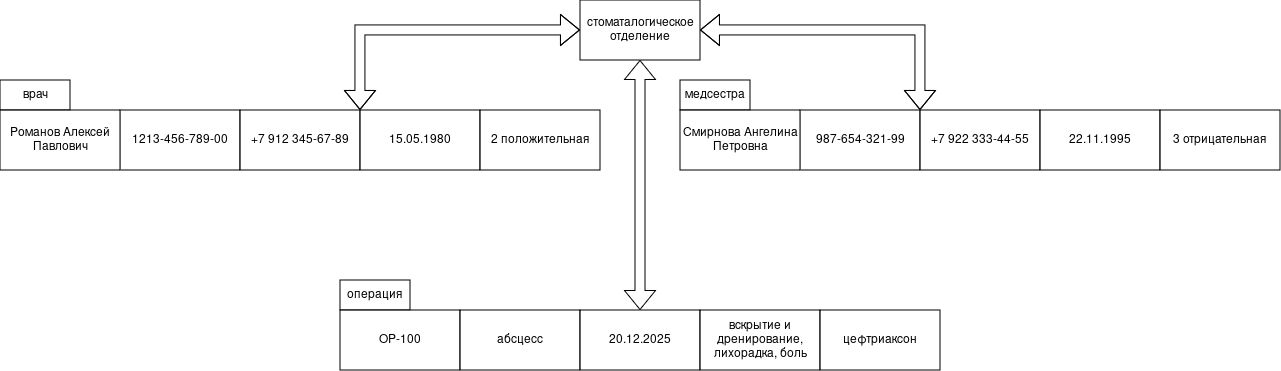

The diagram above was exported from draw.io. Its source (the exported page's mxGraphModel, read from the mxfile embedded in the PNG):
<mxGraphModel dx="1414" dy="671" grid="1" gridSize="10" guides="1" tooltips="1" connect="1" arrows="1" fold="1" page="1" pageScale="1" pageWidth="827" pageHeight="1169" math="0" shadow="0">
  <root>
    <mxCell id="0" />
    <mxCell id="1" parent="0" />
    <mxCell id="WUAzhojiyF-ViJSd3aFj-1" parent="1" style="rounded=0;whiteSpace=wrap;html=1;" value="стоматалогическое отделение " vertex="1">
      <mxGeometry height="60" width="120" x="620" y="10" as="geometry" />
    </mxCell>
    <mxCell id="WUAzhojiyF-ViJSd3aFj-3" parent="1" style="rounded=0;whiteSpace=wrap;html=1;" value="1213-456-789-00" vertex="1">
      <mxGeometry height="60" width="120" x="160" y="120" as="geometry" />
    </mxCell>
    <mxCell id="WUAzhojiyF-ViJSd3aFj-4" parent="1" style="rounded=0;whiteSpace=wrap;html=1;" value="+7 912 345-67-89" vertex="1">
      <mxGeometry height="60" width="120" x="280" y="120" as="geometry" />
    </mxCell>
    <mxCell id="WUAzhojiyF-ViJSd3aFj-6" parent="1" style="rounded=0;whiteSpace=wrap;html=1;" value="15.05.1980" vertex="1">
      <mxGeometry height="60" width="120" x="400" y="120" as="geometry" />
    </mxCell>
    <mxCell id="WUAzhojiyF-ViJSd3aFj-7" parent="1" style="rounded=0;whiteSpace=wrap;html=1;" value="2 положительная" vertex="1">
      <mxGeometry height="60" width="120" x="520" y="120" as="geometry" />
    </mxCell>
    <mxCell id="WUAzhojiyF-ViJSd3aFj-10" parent="1" style="rounded=0;whiteSpace=wrap;html=1;" value="987-654-321-99" vertex="1">
      <mxGeometry height="60" width="120" x="840" y="120" as="geometry" />
    </mxCell>
    <mxCell id="WUAzhojiyF-ViJSd3aFj-11" parent="1" style="rounded=0;whiteSpace=wrap;html=1;" value="+7 922 333-44-55" vertex="1">
      <mxGeometry height="60" width="120" x="960" y="120" as="geometry" />
    </mxCell>
    <mxCell id="WUAzhojiyF-ViJSd3aFj-12" parent="1" style="rounded=0;whiteSpace=wrap;html=1;" value="22.11.1995" vertex="1">
      <mxGeometry height="60" width="120" x="1080" y="120" as="geometry" />
    </mxCell>
    <mxCell id="WUAzhojiyF-ViJSd3aFj-13" parent="1" style="rounded=0;whiteSpace=wrap;html=1;" value="3 отрицательная" vertex="1">
      <mxGeometry height="60" width="120" x="1200" y="120" as="geometry" />
    </mxCell>
    <mxCell id="WUAzhojiyF-ViJSd3aFj-17" parent="1" style="rounded=0;whiteSpace=wrap;html=1;" value="врач" vertex="1">
      <mxGeometry height="30" width="70" x="40" y="90" as="geometry" />
    </mxCell>
    <mxCell id="WUAzhojiyF-ViJSd3aFj-18" parent="1" style="rounded=0;whiteSpace=wrap;html=1;" value="медсестра" vertex="1">
      <mxGeometry height="30" width="70" x="720" y="90" as="geometry" />
    </mxCell>
    <mxCell id="WUAzhojiyF-ViJSd3aFj-19" parent="1" style="rounded=0;whiteSpace=wrap;html=1;" value="операция" vertex="1">
      <mxGeometry height="30" width="70" x="380" y="290" as="geometry" />
    </mxCell>
    <mxCell id="WUAzhojiyF-ViJSd3aFj-20" parent="1" style="rounded=0;whiteSpace=wrap;html=1;" value="ОР-100" vertex="1">
      <mxGeometry height="60" width="120" x="380" y="320" as="geometry" />
    </mxCell>
    <mxCell id="WUAzhojiyF-ViJSd3aFj-21" parent="1" style="rounded=0;whiteSpace=wrap;html=1;" value="абсцесс" vertex="1">
      <mxGeometry height="60" width="120" x="500" y="320" as="geometry" />
    </mxCell>
    <mxCell id="WUAzhojiyF-ViJSd3aFj-22" parent="1" style="rounded=0;whiteSpace=wrap;html=1;" value="20.12.2025" vertex="1">
      <mxGeometry height="60" width="120" x="620" y="320" as="geometry" />
    </mxCell>
    <mxCell id="WUAzhojiyF-ViJSd3aFj-23" parent="1" style="rounded=0;whiteSpace=wrap;html=1;" value="вскрытие и дренирование, лихорадка, боль" vertex="1">
      <mxGeometry height="60" width="120" x="740" y="320" as="geometry" />
    </mxCell>
    <mxCell id="WUAzhojiyF-ViJSd3aFj-24" parent="1" style="rounded=0;whiteSpace=wrap;html=1;" value="цефтриаксон" vertex="1">
      <mxGeometry height="60" width="120" x="860" y="320" as="geometry" />
    </mxCell>
    <mxCell id="WUAzhojiyF-ViJSd3aFj-26" edge="1" parent="1" source="WUAzhojiyF-ViJSd3aFj-4" style="shape=flexArrow;endArrow=classic;startArrow=classic;html=1;rounded=0;entryX=0;entryY=0.5;entryDx=0;entryDy=0;exitX=1;exitY=0;exitDx=0;exitDy=0;" target="WUAzhojiyF-ViJSd3aFj-1" value="">
      <mxGeometry height="100" relative="1" width="100" as="geometry">
        <Array as="points">
          <mxPoint x="400" y="40" />
        </Array>
        <mxPoint x="210" y="110" as="sourcePoint" />
        <mxPoint x="310" y="10" as="targetPoint" />
      </mxGeometry>
    </mxCell>
    <mxCell id="WUAzhojiyF-ViJSd3aFj-29" edge="1" parent="1" source="WUAzhojiyF-ViJSd3aFj-22" style="shape=flexArrow;endArrow=classic;startArrow=classic;html=1;rounded=0;entryX=0.5;entryY=1;entryDx=0;entryDy=0;exitX=0.5;exitY=0;exitDx=0;exitDy=0;" target="WUAzhojiyF-ViJSd3aFj-1" value="">
      <mxGeometry height="100" relative="1" width="100" as="geometry">
        <mxPoint x="650" y="290" as="sourcePoint" />
        <mxPoint x="750" y="190" as="targetPoint" />
      </mxGeometry>
    </mxCell>
    <mxCell id="WUAzhojiyF-ViJSd3aFj-30" edge="1" parent="1" style="shape=flexArrow;endArrow=classic;startArrow=classic;html=1;rounded=0;entryX=1;entryY=0.5;entryDx=0;entryDy=0;exitX=1;exitY=0;exitDx=0;exitDy=0;" target="WUAzhojiyF-ViJSd3aFj-1" value="">
      <mxGeometry height="100" relative="1" width="100" as="geometry">
        <Array as="points">
          <mxPoint x="960" y="40" />
        </Array>
        <mxPoint x="960" y="120" as="sourcePoint" />
        <mxPoint x="1180" y="40" as="targetPoint" />
      </mxGeometry>
    </mxCell>
    <mxCell id="WUAzhojiyF-ViJSd3aFj-31" parent="1" style="rounded=0;whiteSpace=wrap;html=1;" value="Романов Алексей Павлович" vertex="1">
      <mxGeometry height="60" width="120" x="40" y="120" as="geometry" />
    </mxCell>
    <mxCell id="WUAzhojiyF-ViJSd3aFj-32" parent="1" style="rounded=0;whiteSpace=wrap;html=1;" value="Смирнова Ангелина Петровна" vertex="1">
      <mxGeometry height="60" width="120" x="720" y="120" as="geometry" />
    </mxCell>
  </root>
</mxGraphModel>